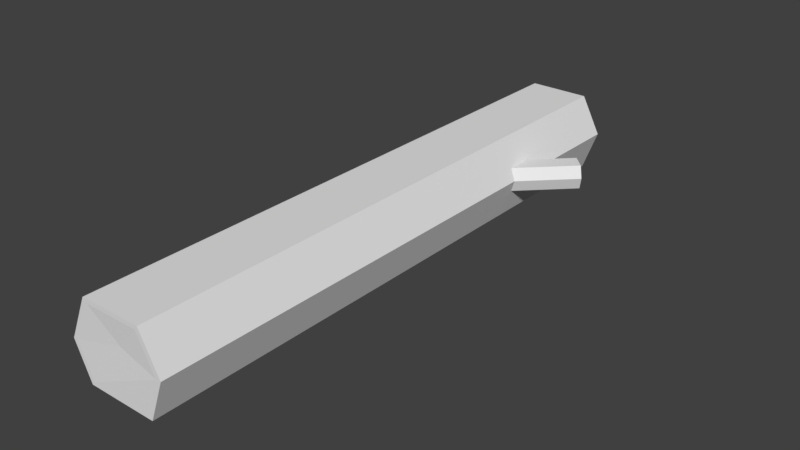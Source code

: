 # Source: log.blend  (saved by Blender 2.79.0; exported with 4.5.12 LTS)
import bpy
from mathutils import Matrix  # noqa: F401  (used for matrix-valued properties, if any)

bpy.ops.wm.read_factory_settings(use_empty=True)
scene = bpy.context.scene
scene.name = 'Scene'

# ---- collections
col_collection_1 = bpy.data.collections.new('Collection 1'); scene.collection.children.link(col_collection_1)

# ---- world
world_world = bpy.data.worlds.new('World'); scene.world = world_world
world_world.color = (0.05088, 0.05088, 0.05088)
world_world.use_sun_shadow = False
world_world.sun_shadow_jitter_overblur = 0.0
world_world.cycles.sampling_method = 'MANUAL'

# ---- meshes
me_cube_001 = bpy.data.meshes.new('Cube.001')
me_cube_001.from_pydata([(-0.35, -3.008, -0.5992), (-0.512, -3.008, -0.2338), (0.3729, -3.008, -0.5992), (0.3243, -3.008, 0.2087), (0.5297, -3.008, -0.179), (-0.3091, -3.008, 0.2087), (-0.3141, -3.008, -0.5592), (-0.4599, -3.008, -0.2304), (0.4777, -3.008, -0.181), (0.3365, -3.008, -0.5592), (-0.2772, -3.008, 0.1679), (0.2928, -3.008, 0.1679), (0.06378, -2.99, -0.087), (0.2267, -3.008, -0.3009), (-0.35, 3.008, -0.5992), (-0.512, 3.008, -0.2338), (0.3729, 3.008, -0.5992), (0.3243, 3.008, 0.2087), (0.5297, 3.008, -0.179), (-0.3091, 3.008, 0.2087), (-0.3141, 3.008, -0.5592), (-0.4599, 3.008, -0.2304), (0.4777, 3.008, -0.181), (0.3365, 3.008, -0.5592), (-0.2772, 3.008, 0.1679), (0.2928, 3.008, 0.1679), (0.06378, 2.99, -0.087), (0.2267, 3.008, -0.3009)], [], [(5, 1, 7), (6, 7, 0), (7, 10, 5), (0, 7, 1), (6, 0, 9), (0, 2, 9), (9, 2, 8), (2, 4, 8), (4, 3, 8), (8, 3, 11), (3, 5, 11), (11, 5, 10), (10, 7, 12), (8, 11, 12), (8, 13, 9), (12, 11, 10), (12, 13, 8), (13, 12, 6), (9, 13, 6), (6, 12, 7), (14, 0, 1, 15), (2, 16, 18, 4), (0, 14, 16, 2), (3, 17, 19, 5), (18, 17, 3, 4), (19, 15, 1, 5), (19, 21, 15), (20, 14, 21), (21, 19, 24), (14, 15, 21), (20, 23, 14), (14, 23, 16), (23, 22, 16), (16, 22, 18), (18, 22, 17), (22, 25, 17), (17, 25, 19), (25, 24, 19), (24, 26, 21), (22, 26, 25), (22, 23, 27), (26, 24, 25), (26, 22, 27), (27, 20, 26), (23, 20, 27), (20, 21, 26)])
_uv = me_cube_001.uv_layers.new(name='UVMap')
_uv.uv.foreach_set('vector', [0.1174, 0.8888, 0.1829, 0.8956, 0.1804, 0.9032, 0.2352, 0.9238, 0.1804, 0.9032, 0.2414, 0.9176, 0.1804, 0.9032, 0.1175, 0.8951, 0.1174, 0.8888, 0.2414, 0.9176, 0.1804, 0.9032, 0.1829, 0.8956, 0.2482, 0.9206, 0.2414, 0.9176, 0.3309, 0.8842, 0.2414, 0.9176, 0.3311, 0.8779, 0.3309, 0.8842, 0.3309, 0.8842, 0.3311, 0.8779, 0.387, 0.8928, 0.3311, 0.8779, 0.3888, 0.8855, 0.387, 0.8928, 0.3888, 0.8855, 0.4455, 0.9105, 0.387, 0.8928, 0.387, 0.8928, 0.4455, 0.9105, 0.44, 0.9156, 0.03581, 0.9233, 0.1174, 0.8888, 0.04346, 0.9276, 0.04346, 0.9276, 0.1174, 0.8888, 0.1175, 0.8951, 0.9868, 0.1664, 0.9648, 0.2257, 0.9259, 0.1576, 0.8741, 0.1249, 0.9286, 0.1082, 0.9259, 0.1576, 0.8741, 0.1249, 0.8874, 0.1628, 0.8498, 0.178, 0.9259, 0.1576, 0.9286, 0.1082, 0.9868, 0.1664, 0.9259, 0.1576, 0.8874, 0.1628, 0.8741, 0.1249, 0.8874, 0.1628, 0.9259, 0.1576, 0.9163, 0.2444, 0.8498, 0.178, 0.8874, 0.1628, 0.9163, 0.2444, 0.9163, 0.2444, 0.9259, 0.1576, 0.9648, 0.2257, 0.2549, 0.1396, 0.2414, 0.9176, 0.1829, 0.8956, 0.2004, 0.1587, 0.3311, 0.8779, 0.3597, 0.1872, 0.4189, 0.182, 0.3888, 0.8855, 0.2414, 0.9176, 0.2549, 0.1396, 0.3597, 0.1872, 0.3311, 0.8779, 0.03581, 0.9233, 0.03581, 0.1228, 0.1317, 0.1633, 0.1174, 0.8888, 0.4189, 0.182, 0.4839, 0.1601, 0.4455, 0.9105, 0.3888, 0.8855, 0.1317, 0.1633, 0.2004, 0.1587, 0.1829, 0.8956, 0.1174, 0.8888, 0.1317, 0.1633, 0.1981, 0.1511, 0.2004, 0.1587, 0.2494, 0.1336, 0.2549, 0.1396, 0.1981, 0.1511, 0.1981, 0.1511, 0.1317, 0.1633, 0.132, 0.1564, 0.2549, 0.1396, 0.2004, 0.1587, 0.1981, 0.1511, 0.263, 0.1361, 0.3598, 0.1804, 0.2549, 0.1396, 0.2549, 0.1396, 0.3598, 0.1804, 0.3597, 0.1872, 0.3598, 0.1804, 0.4175, 0.1742, 0.3597, 0.1872, 0.3597, 0.1872, 0.4175, 0.1742, 0.4189, 0.182, 0.4189, 0.182, 0.4175, 0.1742, 0.4839, 0.1601, 0.4175, 0.1742, 0.4783, 0.154, 0.4839, 0.1601, 0.03581, 0.1228, 0.04488, 0.1178, 0.1317, 0.1633, 0.04488, 0.1178, 0.132, 0.1564, 0.1317, 0.1633, 0.8166, 0.1448, 0.8079, 0.08391, 0.876, 0.1227, 0.7752, 0.03203, 0.8079, 0.08391, 0.7584, 0.08658, 0.7752, 0.03203, 0.8282, 0.007778, 0.8131, 0.04538, 0.8079, 0.08391, 0.8166, 0.1448, 0.7584, 0.08658, 0.8079, 0.08391, 0.7752, 0.03203, 0.8131, 0.04538, 0.8131, 0.04538, 0.8947, 0.07423, 0.8079, 0.08391, 0.8282, 0.007778, 0.8947, 0.07423, 0.8131, 0.04538, 0.8947, 0.07423, 0.876, 0.1227, 0.8079, 0.08391])
me_cube_001.use_remesh_preserve_volume = False
me_cube_001.use_remesh_preserve_attributes = False
me_cube_001.use_mirror_vertex_groups = False
me_cube_001.update()
me_cube_002 = bpy.data.meshes.new('Cube.002')
me_cube_002.from_pydata([(0.4411, 1.425, -0.06271), (0.4846, 1.381, -0.179), (0.2984, 1.568, -0.3051), (0.4514, 1.414, -0.3051), (0.2641, 1.602, -0.1955), (0.3071, 1.559, -0.06271), (0.8188, 2.086, -0.3051), (0.7845, 2.121, -0.1955), (0.9719, 1.933, -0.3051), (0.9616, 1.943, -0.06271), (1.005, 1.899, -0.179), (0.8275, 2.078, -0.06271), (0.8264, 2.079, -0.2931), (0.7956, 2.11, -0.1944), (0.9941, 1.91, -0.1796), (0.9642, 1.94, -0.2931), (0.8342, 2.071, -0.07494), (0.9549, 1.95, -0.07494), (0.9027, 1.995, -0.1514), (0.9409, 1.964, -0.2156)], [], [(6, 2, 4, 7), (3, 8, 10, 1), (2, 6, 8, 3), (0, 9, 11, 5), (10, 9, 0, 1), (11, 7, 4, 5), (11, 13, 7), (12, 6, 13), (13, 11, 16), (6, 7, 13), (12, 15, 6), (6, 15, 8), (15, 14, 8), (8, 14, 10), (10, 14, 9), (14, 17, 9), (9, 17, 11), (17, 16, 11), (16, 18, 13), (14, 18, 17), (14, 15, 19), (18, 16, 17), (18, 14, 19), (19, 12, 18), (15, 12, 19), (12, 13, 18)])
_uv = me_cube_002.uv_layers.new(name='UVMap')
_uv.uv.foreach_set('vector', [0.3874, 0.5388, 0.02712, 0.5227, 0.03303, 0.4512, 0.3954, 0.4881, 0.02577, 0.6656, 0.3966, 0.6355, 0.4206, 0.6953, 0.03545, 0.7542, 0.02712, 0.5227, 0.3874, 0.5388, 0.3966, 0.6355, 0.02577, 0.6656, 0.06238, 0.2602, 0.4628, 0.3313, 0.4071, 0.4203, 0.044, 0.3638, 0.4206, 0.6953, 0.4608, 0.7642, 0.04695, 0.8284, 0.03545, 0.7542, 0.4071, 0.4203, 0.3954, 0.4881, 0.03303, 0.4512, 0.044, 0.3638, 0.4071, 0.4203, 0.4038, 0.4888, 0.3954, 0.4881, 0.3934, 0.5405, 0.3874, 0.5388, 0.4038, 0.4888, 0.4038, 0.4888, 0.4071, 0.4203, 0.4138, 0.422, 0.3874, 0.5388, 0.3954, 0.4881, 0.4038, 0.4888, 0.3934, 0.5405, 0.4032, 0.6326, 0.3874, 0.5388, 0.3874, 0.5388, 0.4032, 0.6326, 0.3966, 0.6355, 0.4032, 0.6326, 0.4288, 0.6916, 0.3966, 0.6355, 0.3966, 0.6355, 0.4288, 0.6916, 0.4206, 0.6953, 0.4206, 0.6953, 0.4288, 0.6916, 0.4608, 0.7642, 0.4288, 0.6916, 0.4664, 0.7563, 0.4608, 0.7642, 0.4628, 0.3313, 0.4664, 0.3412, 0.4071, 0.4203, 0.4664, 0.3412, 0.4138, 0.422, 0.4071, 0.4203, 0.9303, 0.17, 0.8629, 0.1195, 0.9664, 0.09116, 0.781, 0.1009, 0.8629, 0.1195, 0.8176, 0.17, 0.781, 0.1009, 0.8089, 0.02608, 0.8306, 0.07716, 0.8629, 0.1195, 0.9303, 0.17, 0.8176, 0.17, 0.8629, 0.1195, 0.781, 0.1009, 0.8306, 0.07716, 0.8306, 0.07716, 0.9375, 0.02609, 0.8629, 0.1195, 0.8089, 0.02608, 0.9375, 0.02609, 0.8306, 0.07716, 0.9375, 0.02609, 0.9664, 0.09116, 0.8629, 0.1195])
me_cube_002.use_remesh_preserve_volume = False
me_cube_002.use_remesh_preserve_attributes = False
me_cube_002.use_mirror_vertex_groups = False
me_cube_002.update()

# ---- objects
ob_log = bpy.data.objects.new('Log', me_cube_001)
ob_cutbranch = bpy.data.objects.new('CutBranch', me_cube_002)

# ---- transforms, parenting, visibility, modifiers, constraints
ob_log.location = (0.0, 0.0, 0.0)
ob_log.lineart.crease_threshold = 0.0
ob_cutbranch.parent = ob_log
ob_cutbranch.location = (0.0, 0.0, 0.0)
ob_cutbranch.lineart.crease_threshold = 0.0

# ---- collection membership
col_collection_1.objects.link(ob_log)
col_collection_1.objects.link(ob_cutbranch)

# ---- scene / render settings (as saved in the file)
scene.frame_start = 1; scene.frame_end = 250; scene.frame_set(1)
scene.render.engine = 'BLENDER_EEVEE_NEXT'
scene.render.resolution_percentage = 50
scene.render.dither_intensity = 0.0
scene.cycles.use_denoising = False
scene.cycles.samples = 128
scene.cycles.sampling_pattern = 'TABULATED_SOBOL'
scene.cycles.use_adaptive_sampling = False
scene.cycles.use_light_tree = False
scene.cycles.blur_glossy = 0.0
scene.cycles.sample_clamp_indirect = 0.0
scene.view_settings.view_transform = 'Standard'
bpy.context.view_layer.update()

# ---- added for rendering (the .blend has no active camera and no usable light): camera, sun
cam_auto = bpy.data.cameras.new('AutoCamera')
cam_auto.lens = 50.0
cam_auto.sensor_width = 36.0
cam_auto.clip_end = 1000.0
ob_auto_camera = bpy.data.objects.new('AutoCamera', cam_auto)
scene.collection.objects.link(ob_auto_camera)
ob_auto_camera.location = (6.03475, -6.94587, 4.4353)
ob_auto_camera.rotation_euler = (1.09748, -7.21219e-08, 0.694738)
scene.camera = ob_auto_camera
light_auto_sun = bpy.data.lights.new('AutoSun', 'SUN')
light_auto_sun.energy = 3.0
light_auto_sun.angle = 0.0523599
ob_auto_sun = bpy.data.objects.new('AutoSun', light_auto_sun)
scene.collection.objects.link(ob_auto_sun)
ob_auto_sun.rotation_euler = (0.872665, 0.174533, 0.523599)
bpy.context.view_layer.update()
